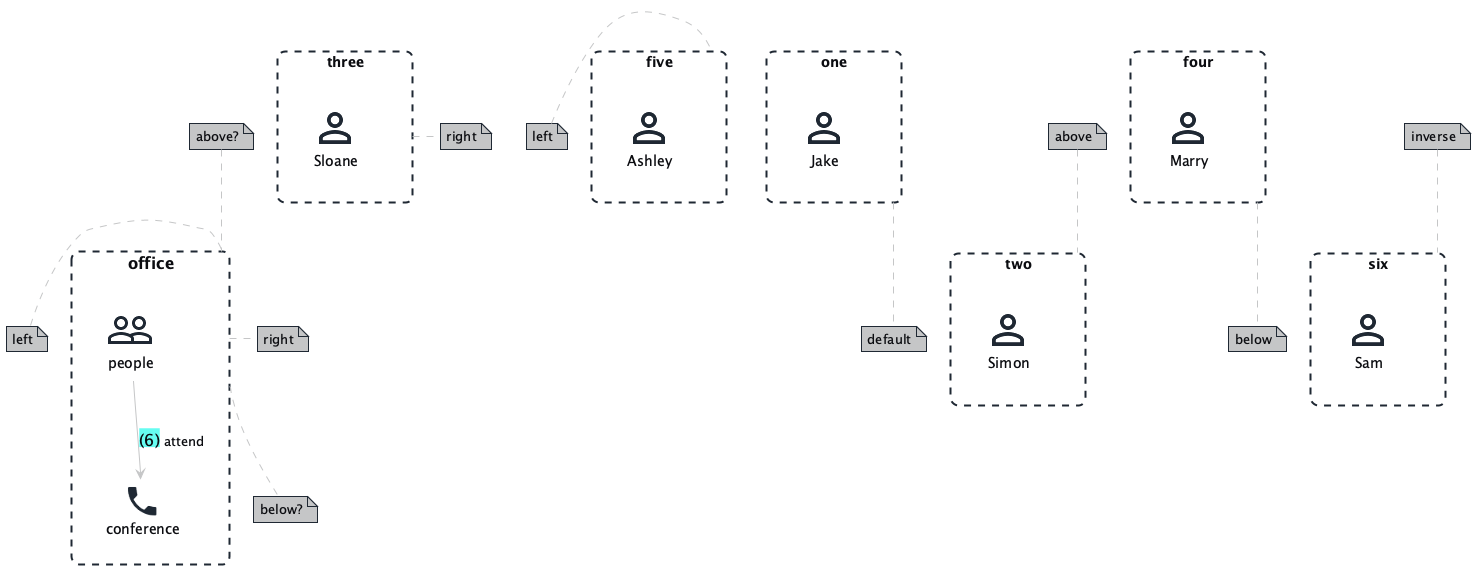

The diagram above was rendered by PlantUML. Its source (embedded in the PNG):
@startuml
!$Story_Layout = 'top-to-bottom'

!include ../../../domainStory.puml

Boundary(office) {
    Group(people)
    Call(conference)
    activity(6, people, attend, conference)
}

note bottom of office : below?
note left of office : left
note right of office : right
note top of office : above?

Boundary(one, $note= default) {
    Person(Jake)
}
Boundary(two, $note=^ above) {
    Person(Simon)
}
Boundary(three, $note=> right) {
    Person(Sloane)
}
Boundary(four, $note=v below) {
    Person(Marry)
}
Boundary(five, $note=< left) {
    Person(Ashley)
}
Boundary(six, $note=~ inverse) {
    Person(Sam)
}

@enduml